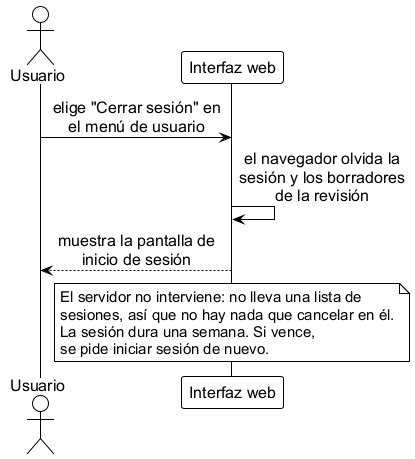

The diagram above was rendered by PlantUML. Its source (embedded in the PNG):
@startuml seq_logout
' ================================================================
'  Secuencia - Cierre de sesion
'  Base de datos FST | TT 2026-B066 | ESCOM-IPN
'  Frausto Robles Angel Ali . Rodriguez Verdin Sandoval Vanesa
' ----------------------------------------------------------------
'  Cubre CU-02 "Cerrar sesion" (RF-02). La sesion dura 168 horas
'  por omision (configurable); "cerrar sesion" solo hace que el
'  navegador la olvide. La interfaz no avisa al servidor: este no
'  guarda sesiones, asi que no tiene nada que cancelar y no hay
'  ninguna escritura en la base de datos.
'
'  Reemplaza a figures/mermaid/seq_logout.png (que mostraba el
'  token registrado como invalido en el servidor).
'
'  Generar:
'      java -jar plantuml.jar -tpng diagramas/seq_logout.puml
' ================================================================

!include estilo_doc.iuml

actor Usuario as u
participant "Interfaz web" as ui

u -> ui: elige "Cerrar sesión" en\nel menú de usuario
ui -> ui: el navegador olvida la\nsesión y los borradores\nde la revisión
ui --> u: muestra la pantalla de\ninicio de sesión
note over ui
  El servidor no interviene: no lleva una lista de
  sesiones, así que no hay nada que cancelar en él.
  La sesión dura una semana. Si vence,
  se pide iniciar sesión de nuevo.
end note
@enduml